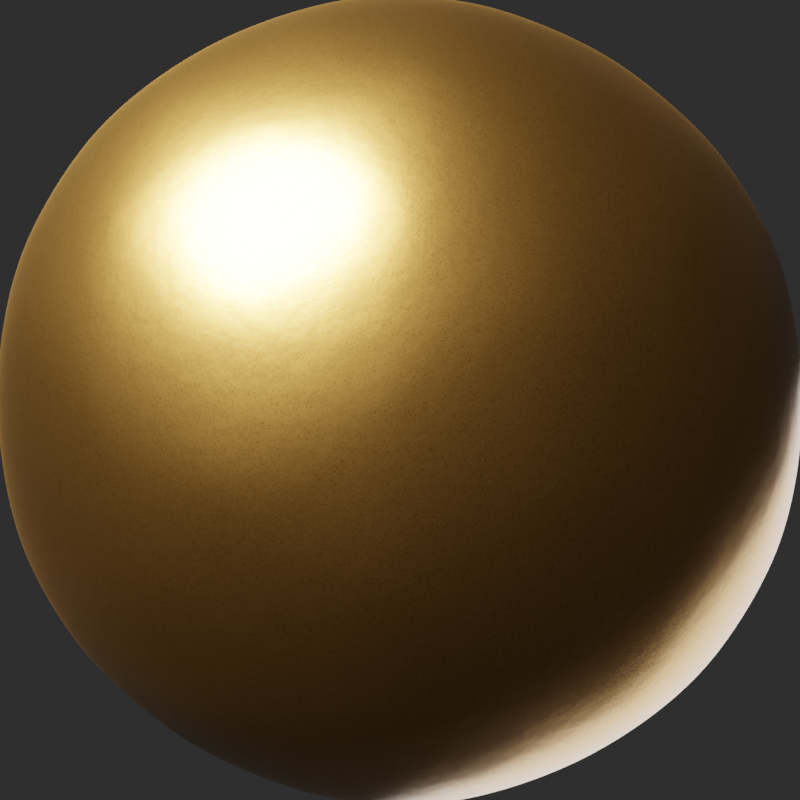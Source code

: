# Source: bfa_gold.blend  (saved by Blender 3.0.20; exported with 4.5.12 LTS)
import bpy
from mathutils import Matrix  # noqa: F401  (used for matrix-valued properties, if any)

bpy.ops.wm.read_factory_settings(use_empty=True)
scene = bpy.context.scene
scene.name = 'Scene'

# ---- collections
col_collection = bpy.data.collections.new('Collection'); scene.collection.children.link(col_collection)

# ---- materials (node trees are filled in below, after node groups)
mat_bronce = bpy.data.materials.new('Bronce')
mat_bronce.alpha_threshold = 0.0
mat_bronce.roughness = 0.5

# ---- material node trees
mat_bronce.use_nodes = True; mat_bronce.node_tree.nodes.clear()
_N = mat_bronce.node_tree.nodes; _L = mat_bronce.node_tree.links
n0 = _N.new('ShaderNodeOutputMaterial'); n0.name = 'Material Output'; n0.location = (1116, -233)
n0.width = 146
n1 = _N.new('ShaderNodeTexCoord'); n1.name = 'Texture Coordinate'; n1.location = (-164, -186)
n2 = _N.new('ShaderNodeValToRGB'); n2.name = 'ColorRamp'; n2.location = (476, -227)
while len(n2.color_ramp.elements) > 1: n2.color_ramp.elements.remove(n2.color_ramp.elements[-1])
n2.color_ramp.elements[0].position = 0.0; n2.color_ramp.elements[0].color = (0.6512, 0.3239, 0.07726, 1.0)
_e = n2.color_ramp.elements.new(1.0); _e.color = (0.3124, 0.1421, 0.0161, 1.0)
n3 = _N.new('ShaderNodeTexNoise'); n3.name = 'Noise Texture'; n3.location = (266, -477)
n3.inputs[2].default_value = 12.0
n3.inputs[3].default_value = 16.0
n4 = _N.new('ShaderNodeTexNoise'); n4.name = 'Musgrave Texture'; n4.location = (281, -231)
n4.width = 150
n4.normalize = False
n4.inputs[2].default_value = 400.0
n4.inputs[3].default_value = 14.0
n4.inputs[4].default_value = 0.25
n5 = _N.new('ShaderNodeMapping'); n5.name = 'Mapping'; n5.location = (51, -217)
n6 = _N.new('ShaderNodeBsdfPrincipled'); n6.name = 'Principled BSDF'; n6.location = (796, -266)
n6.distribution = 'GGX'
n6.subsurface_method = 'BURLEY'
n6.inputs[1].default_value = 1.0
n6.inputs[2].default_value = 0.27
n6.inputs[3].default_value = 1.45
n6.inputs[27].default_value = (0.0, 0.0, 0.0, 1.0)
n6.inputs[28].default_value = 1.0
n7 = _N.new('ShaderNodeBump'); n7.name = 'Bump'; n7.location = (540, -558)
n7.inputs[0].default_value = 0.008
n7.inputs[1].default_value = 1.0
n7.inputs[2].default_value = 1.0
_L.new(n4.outputs[0], n2.inputs[0])
_L.new(n5.outputs[0], n4.inputs[0])
_L.new(n1.outputs[3], n5.inputs[0])
_L.new(n2.outputs[0], n6.inputs[0])
_L.new(n5.outputs[0], n3.inputs[0])
_L.new(n6.outputs[0], n0.inputs[0])
_L.new(n3.outputs[0], n7.inputs[3])
_L.new(n7.outputs[0], n6.inputs[5])
n0.is_active_output = True

# ---- world
world_world = bpy.data.worlds.new('World'); scene.world = world_world
world_world.use_nodes = True; world_world.node_tree.nodes.clear()
_N = world_world.node_tree.nodes; _L = world_world.node_tree.links
n0 = _N.new('ShaderNodeOutputWorld'); n0.name = 'World Output'; n0.location = (300, 300)
n1 = _N.new('ShaderNodeBackground'); n1.name = 'Background'; n1.location = (10, 300)
n1.inputs[0].default_value = (0.25, 0.25, 0.25, 1.0)
n1.inputs[1].default_value = 0.1
_L.new(n1.outputs[0], n0.inputs[0])
n0.is_active_output = True
world_world.color = (0.05088, 0.05088, 0.05088)
world_world.use_sun_shadow = False
world_world.sun_shadow_jitter_overblur = 0.0

# ---- cameras
cam_camera_001 = bpy.data.cameras.new('Camera.001')

# ---- lights
light_light = bpy.data.lights.new('Light', 'AREA')
light_light.transmission_factor = 0.0
light_light.energy = 1571.0
light_light.shadow_soft_size = 2.0
light_light.shadow_maximum_resolution = 0.006
light_light.use_absolute_resolution = True
light_light.shape = 'DISK'
light_light.size = 2.0
light_light.size_y = 0.1
light_light_001 = bpy.data.lights.new('Light.001', 'POINT')
light_light_001.transmission_factor = 0.0
light_light_001.energy = 500.0
light_light_001.shadow_soft_size = 2.35
light_light_001.shadow_maximum_resolution = 0.006
light_light_001.use_absolute_resolution = True

# ---- meshes
me_icosphere = bpy.data.meshes.new('Icosphere')
me_icosphere.from_pydata([(0.0, 0.0, -1.0), (0.7236, -0.5257, -0.4472), (-0.2764, -0.8506, -0.4472), (-0.8944, 0.0, -0.4472), (-0.2764, 0.8506, -0.4472), (0.7236, 0.5257, -0.4472), (0.2764, -0.8506, 0.4472), (-0.7236, -0.5257, 0.4472), (-0.7236, 0.5257, 0.4472), (0.2764, 0.8506, 0.4472), (0.8944, 0.0, 0.4472), (0.0, 0.0, 1.0), (-0.1625, -0.5, -0.8507), (0.4253, -0.309, -0.8507), (0.2629, -0.809, -0.5257), (0.8506, 0.0, -0.5257), (0.4253, 0.309, -0.8507), (-0.5257, 0.0, -0.8507), (-0.6882, -0.5, -0.5257), (-0.1625, 0.5, -0.8507), (-0.6882, 0.5, -0.5257), (0.2629, 0.809, -0.5257), (0.9511, -0.309, 0.0), (0.9511, 0.309, 0.0), (0.0, -1.0, 0.0), (0.5878, -0.809, 0.0), (-0.9511, -0.309, 0.0), (-0.5878, -0.809, 0.0), (-0.5878, 0.809, 0.0), (-0.9511, 0.309, 0.0), (0.5878, 0.809, 0.0), (0.0, 1.0, 0.0), (0.6882, -0.5, 0.5257), (-0.2629, -0.809, 0.5257), (-0.8506, 0.0, 0.5257), (-0.2629, 0.809, 0.5257), (0.6882, 0.5, 0.5257), (0.1625, -0.5, 0.8507), (0.5257, 0.0, 0.8507), (-0.4253, -0.309, 0.8507), (-0.4253, 0.309, 0.8507), (0.1625, 0.5, 0.8507)], [], [(0, 13, 12), (1, 13, 15), (0, 12, 17), (0, 17, 19), (0, 19, 16), (1, 15, 22), (2, 14, 24), (3, 18, 26), (4, 20, 28), (5, 21, 30), (1, 22, 25), (2, 24, 27), (3, 26, 29), (4, 28, 31), (5, 30, 23), (6, 32, 37), (7, 33, 39), (8, 34, 40), (9, 35, 41), (10, 36, 38), (38, 41, 11), (38, 36, 41), (36, 9, 41), (41, 40, 11), (41, 35, 40), (35, 8, 40), (40, 39, 11), (40, 34, 39), (34, 7, 39), (39, 37, 11), (39, 33, 37), (33, 6, 37), (37, 38, 11), (37, 32, 38), (32, 10, 38), (23, 36, 10), (23, 30, 36), (30, 9, 36), (31, 35, 9), (31, 28, 35), (28, 8, 35), (29, 34, 8), (29, 26, 34), (26, 7, 34), (27, 33, 7), (27, 24, 33), (24, 6, 33), (25, 32, 6), (25, 22, 32), (22, 10, 32), (30, 31, 9), (30, 21, 31), (21, 4, 31), (28, 29, 8), (28, 20, 29), (20, 3, 29), (26, 27, 7), (26, 18, 27), (18, 2, 27), (24, 25, 6), (24, 14, 25), (14, 1, 25), (22, 23, 10), (22, 15, 23), (15, 5, 23), (16, 21, 5), (16, 19, 21), (19, 4, 21), (19, 20, 4), (19, 17, 20), (17, 3, 20), (17, 18, 3), (17, 12, 18), (12, 2, 18), (15, 16, 5), (15, 13, 16), (13, 0, 16), (12, 14, 2), (12, 13, 14), (13, 1, 14)])
me_icosphere.polygons.foreach_set('use_smooth', [True] * 80)
_uv = me_icosphere.uv_layers.new(name='UVMap')
_uv.uv.foreach_set('vector', [0.1818, 0.0, 0.2273, 0.07873, 0.1364, 0.07873, 0.2727, 0.1575, 0.3182, 0.07873, 0.3636, 0.1575, 0.9091, 0.0, 0.9545, 0.07873, 0.8636, 0.07873, 0.7273, 0.0, 0.7727, 0.07873, 0.6818, 0.07873, 0.5455, 0.0, 0.5909, 0.07873, 0.5, 0.07873, 0.2727, 0.1575, 0.3636, 0.1575, 0.3182, 0.2362, 0.09091, 0.1575, 0.1818, 0.1575, 0.1364, 0.2362, 0.8182, 0.1575, 0.9091, 0.1575, 0.8636, 0.2362, 0.6364, 0.1575, 0.7273, 0.1575, 0.6818, 0.2362, 0.4545, 0.1575, 0.5455, 0.1575, 0.5, 0.2362, 0.2727, 0.1575, 0.3182, 0.2362, 0.2273, 0.2362, 0.09091, 0.1575, 0.1364, 0.2362, 0.04546, 0.2362, 0.8182, 0.1575, 0.8636, 0.2362, 0.7727, 0.2362, 0.6364, 0.1575, 0.6818, 0.2362, 0.5909, 0.2362, 0.4545, 0.1575, 0.5, 0.2362, 0.4091, 0.2362, 0.1818, 0.3149, 0.2727, 0.3149, 0.2273, 0.3937, 0.0, 0.3149, 0.09091, 0.3149, 0.04546, 0.3937, 0.7273, 0.3149, 0.8182, 0.3149, 0.7727, 0.3937, 0.5455, 0.3149, 0.6364, 0.3149, 0.5909, 0.3937, 0.3636, 0.3149, 0.4545, 0.3149, 0.4091, 0.3937, 0.4091, 0.3937, 0.5, 0.3937, 0.4545, 0.4724, 0.4091, 0.3937, 0.4545, 0.3149, 0.5, 0.3937, 0.4545, 0.3149, 0.5455, 0.3149, 0.5, 0.3937, 0.5909, 0.3937, 0.6818, 0.3937, 0.6364, 0.4724, 0.5909, 0.3937, 0.6364, 0.3149, 0.6818, 0.3937, 0.6364, 0.3149, 0.7273, 0.3149, 0.6818, 0.3937, 0.7727, 0.3937, 0.8636, 0.3937, 0.8182, 0.4724, 0.7727, 0.3937, 0.8182, 0.3149, 0.8636, 0.3937, 0.8182, 0.3149, 0.9091, 0.3149, 0.8636, 0.3937, 0.04546, 0.3937, 0.1364, 0.3937, 0.09091, 0.4724, 0.04546, 0.3937, 0.09091, 0.3149, 0.1364, 0.3937, 0.09091, 0.3149, 0.1818, 0.3149, 0.1364, 0.3937, 0.2273, 0.3937, 0.3182, 0.3937, 0.2727, 0.4724, 0.2273, 0.3937, 0.2727, 0.3149, 0.3182, 0.3937, 0.2727, 0.3149, 0.3636, 0.3149, 0.3182, 0.3937, 0.4091, 0.2362, 0.4545, 0.3149, 0.3636, 0.3149, 0.4091, 0.2362, 0.5, 0.2362, 0.4545, 0.3149, 0.5, 0.2362, 0.5455, 0.3149, 0.4545, 0.3149, 0.5909, 0.2362, 0.6364, 0.3149, 0.5455, 0.3149, 0.5909, 0.2362, 0.6818, 0.2362, 0.6364, 0.3149, 0.6818, 0.2362, 0.7273, 0.3149, 0.6364, 0.3149, 0.7727, 0.2362, 0.8182, 0.3149, 0.7273, 0.3149, 0.7727, 0.2362, 0.8636, 0.2362, 0.8182, 0.3149, 0.8636, 0.2362, 0.9091, 0.3149, 0.8182, 0.3149, 0.04546, 0.2362, 0.09091, 0.3149, 0.0, 0.3149, 0.04546, 0.2362, 0.1364, 0.2362, 0.09091, 0.3149, 0.1364, 0.2362, 0.1818, 0.3149, 0.09091, 0.3149, 0.2273, 0.2362, 0.2727, 0.3149, 0.1818, 0.3149, 0.2273, 0.2362, 0.3182, 0.2362, 0.2727, 0.3149, 0.3182, 0.2362, 0.3636, 0.3149, 0.2727, 0.3149, 0.5, 0.2362, 0.5909, 0.2362, 0.5455, 0.3149, 0.5, 0.2362, 0.5455, 0.1575, 0.5909, 0.2362, 0.5455, 0.1575, 0.6364, 0.1575, 0.5909, 0.2362, 0.6818, 0.2362, 0.7727, 0.2362, 0.7273, 0.3149, 0.6818, 0.2362, 0.7273, 0.1575, 0.7727, 0.2362, 0.7273, 0.1575, 0.8182, 0.1575, 0.7727, 0.2362, 0.8636, 0.2362, 0.9545, 0.2362, 0.9091, 0.3149, 0.8636, 0.2362, 0.9091, 0.1575, 0.9545, 0.2362, 0.9091, 0.1575, 1.0, 0.1575, 0.9545, 0.2362, 0.1364, 0.2362, 0.2273, 0.2362, 0.1818, 0.3149, 0.1364, 0.2362, 0.1818, 0.1575, 0.2273, 0.2362, 0.1818, 0.1575, 0.2727, 0.1575, 0.2273, 0.2362, 0.3182, 0.2362, 0.4091, 0.2362, 0.3636, 0.3149, 0.3182, 0.2362, 0.3636, 0.1575, 0.4091, 0.2362, 0.3636, 0.1575, 0.4545, 0.1575, 0.4091, 0.2362, 0.5, 0.07873, 0.5455, 0.1575, 0.4545, 0.1575, 0.5, 0.07873, 0.5909, 0.07873, 0.5455, 0.1575, 0.5909, 0.07873, 0.6364, 0.1575, 0.5455, 0.1575, 0.6818, 0.07873, 0.7273, 0.1575, 0.6364, 0.1575, 0.6818, 0.07873, 0.7727, 0.07873, 0.7273, 0.1575, 0.7727, 0.07873, 0.8182, 0.1575, 0.7273, 0.1575, 0.8636, 0.07873, 0.9091, 0.1575, 0.8182, 0.1575, 0.8636, 0.07873, 0.9545, 0.07873, 0.9091, 0.1575, 0.9545, 0.07873, 1.0, 0.1575, 0.9091, 0.1575, 0.3636, 0.1575, 0.4091, 0.07873, 0.4545, 0.1575, 0.3636, 0.1575, 0.3182, 0.07873, 0.4091, 0.07873, 0.3182, 0.07873, 0.3636, 0.0, 0.4091, 0.07873, 0.1364, 0.07873, 0.1818, 0.1575, 0.09091, 0.1575, 0.1364, 0.07873, 0.2273, 0.07873, 0.1818, 0.1575, 0.2273, 0.07873, 0.2727, 0.1575, 0.1818, 0.1575])
me_icosphere.materials.append(mat_bronce)
me_icosphere.use_remesh_fix_poles = True
me_icosphere.use_remesh_preserve_attributes = False
me_icosphere.update()
me_material_preview_mesh = bpy.data.meshes.new('Material_Preview_Mesh')
me_material_preview_mesh.from_pydata([], [], [])
me_material_preview_mesh.materials.append(mat_bronce)
me_material_preview_mesh.use_remesh_fix_poles = True
me_material_preview_mesh.use_remesh_preserve_attributes = False
me_material_preview_mesh.update()

# ---- objects
ob_light = bpy.data.objects.new('Light', light_light)
ob_icosphere = bpy.data.objects.new('Icosphere', me_icosphere)
ob_material_preview_dummy = bpy.data.objects.new('Material_Preview_Dummy', me_material_preview_mesh)
ob_light_001 = bpy.data.objects.new('Light.001', light_light_001)
ob_camera = bpy.data.objects.new('Camera', cam_camera_001)

# ---- transforms, parenting, visibility, modifiers, constraints
ob_light.location = (-1.759, -2.297, 2.37)
ob_light.rotation_euler = (-0.7938, 0.3002, 2.788)
ob_light.lock_rotations_4d = False
ob_light.empty_display_type = 'ARROWS'
ob_light.color = (0.0, 0.0, 0.0, 0.0)
ob_light.lineart.crease_threshold = 0.0
ob_icosphere.location = (0.0, 0.0, 0.0)
_m = ob_icosphere.modifiers.new('Subdivision', 'SUBSURF')
_m.levels = 6
_m.render_levels = 6
ob_material_preview_dummy.location = (0.0, 0.0, 0.0)
ob_material_preview_dummy.hide_select = True
ob_material_preview_dummy.hide_render = True
ob_light_001.location = (1.738, 2.372, -1.726)
ob_light_001.rotation_euler = (0.6503, 0.05522, 1.866)
ob_light_001.scale = (0.6548, 0.6548, 0.6548)
ob_light_001.lock_rotations_4d = False
ob_light_001.empty_display_type = 'ARROWS'
ob_light_001.color = (0.0, 0.0, 0.0, 0.0)
ob_light_001.lineart.crease_threshold = 0.0
ob_camera.location = (0.0, -2.716, 1.937e-06)
ob_camera.rotation_euler = (1.571, -0.0, 0.0)
ob_camera.scale = (1.0, 1.0, 1.0)

# ---- collection membership
col_collection.objects.link(ob_light)
col_collection.objects.link(ob_icosphere)
col_collection.objects.link(ob_material_preview_dummy)
col_collection.objects.link(ob_light_001)
col_collection.objects.link(ob_camera)

# ---- scene / render settings (as saved in the file)
scene.camera = ob_camera
scene.frame_start = 1; scene.frame_end = 250; scene.frame_set(1)
scene.render.engine = 'CYCLES'
scene.render.resolution_x = 1024
scene.render.resolution_y = 1024
scene.cycles.use_denoising = False
scene.cycles.samples = 128
scene.cycles.sampling_pattern = 'TABULATED_SOBOL'
scene.cycles.use_adaptive_sampling = False
scene.cycles.use_light_tree = False
scene.view_settings.view_transform = 'Filmic'
bpy.context.view_layer.update()
